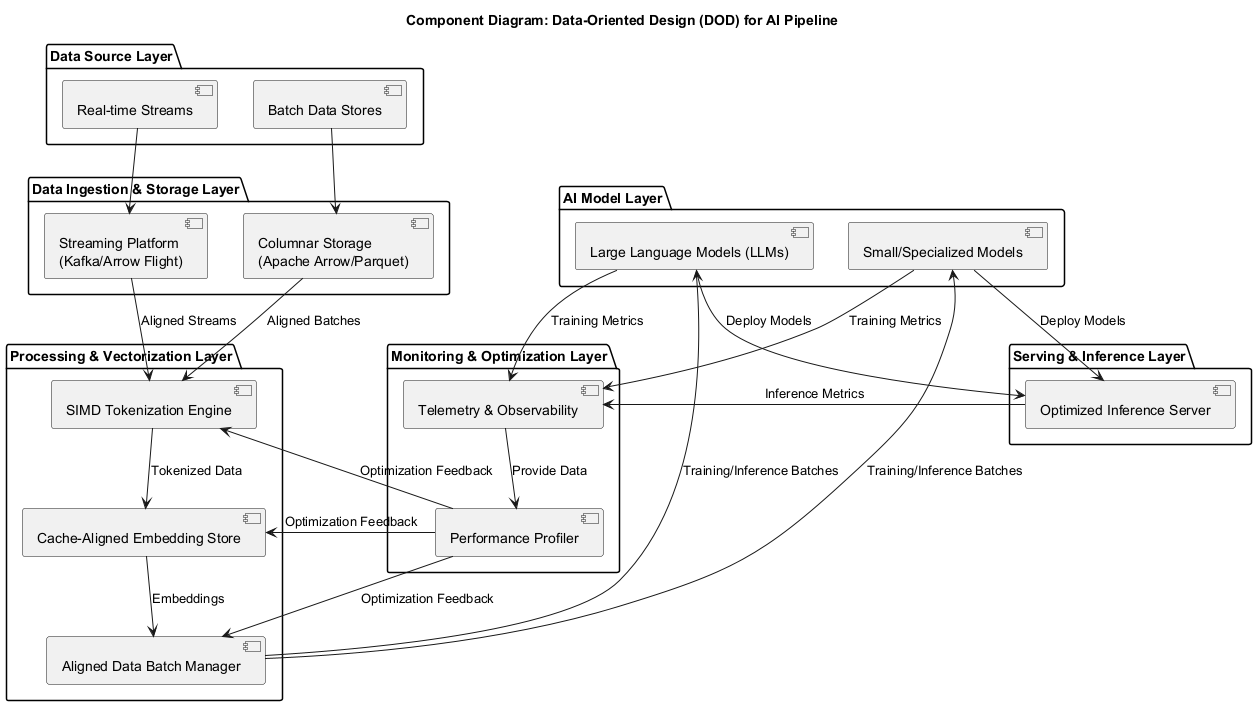

The diagram above was rendered by PlantUML. Its source (embedded in the PNG):
@startuml
title Component Diagram: Data-Oriented Design (DOD) for AI Pipeline

package "Data Source Layer" {
  [Real-time Streams]
  [Batch Data Stores]
}

package "Data Ingestion & Storage Layer" {
  component "Columnar Storage\n(Apache Arrow/Parquet)" as ColumnStore
  component "Streaming Platform\n(Kafka/Arrow Flight)" as StreamPlatform
}

package "Processing & Vectorization Layer" {
  component "SIMD Tokenization Engine" as SIMDToken
  component "Cache-Aligned Embedding Store" as EmbeddingStore
  component "Aligned Data Batch Manager" as BatchManager
}

package "AI Model Layer" {
  component "Large Language Models (LLMs)" as LLM
  component "Small/Specialized Models" as SmallModels
}

package "Serving & Inference Layer" {
  component "Optimized Inference Server" as InfServer
}

package "Monitoring & Optimization Layer" {
  component "Telemetry & Observability" as Telemetry
  component "Performance Profiler" as Profiler
}

[Real-time Streams] --> StreamPlatform
[Batch Data Stores] --> ColumnStore

StreamPlatform --> SIMDToken: Aligned Streams
ColumnStore --> SIMDToken: Aligned Batches

SIMDToken --> EmbeddingStore: Tokenized Data
EmbeddingStore --> BatchManager: Embeddings

BatchManager --> LLM: Training/Inference Batches
BatchManager --> SmallModels: Training/Inference Batches

LLM --> InfServer: Deploy Models
SmallModels --> InfServer: Deploy Models

InfServer --> Telemetry: Inference Metrics
LLM --> Telemetry: Training Metrics
SmallModels --> Telemetry: Training Metrics

Telemetry --> Profiler: Provide Data
Profiler --> SIMDToken: Optimization Feedback
Profiler --> EmbeddingStore: Optimization Feedback
Profiler --> BatchManager: Optimization Feedback

@enduml